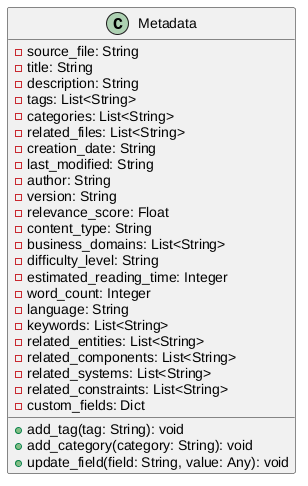

The diagram above was rendered by PlantUML. Its source (embedded in the PNG):
@startuml
class Metadata {
  - source_file: String
  - title: String
  - description: String
  - tags: List<String>
  - categories: List<String>
  - related_files: List<String>
  - creation_date: String
  - last_modified: String
  - author: String
  - version: String
  - relevance_score: Float
  - content_type: String
  - business_domains: List<String>
  - difficulty_level: String
  - estimated_reading_time: Integer
  - word_count: Integer
  - language: String
  - keywords: List<String>
  - related_entities: List<String>
  - related_components: List<String>
  - related_systems: List<String>
  - related_constraints: List<String>
  - custom_fields: Dict
  
  + add_tag(tag: String): void
  + add_category(category: String): void
  + update_field(field: String, value: Any): void
}
@enduml